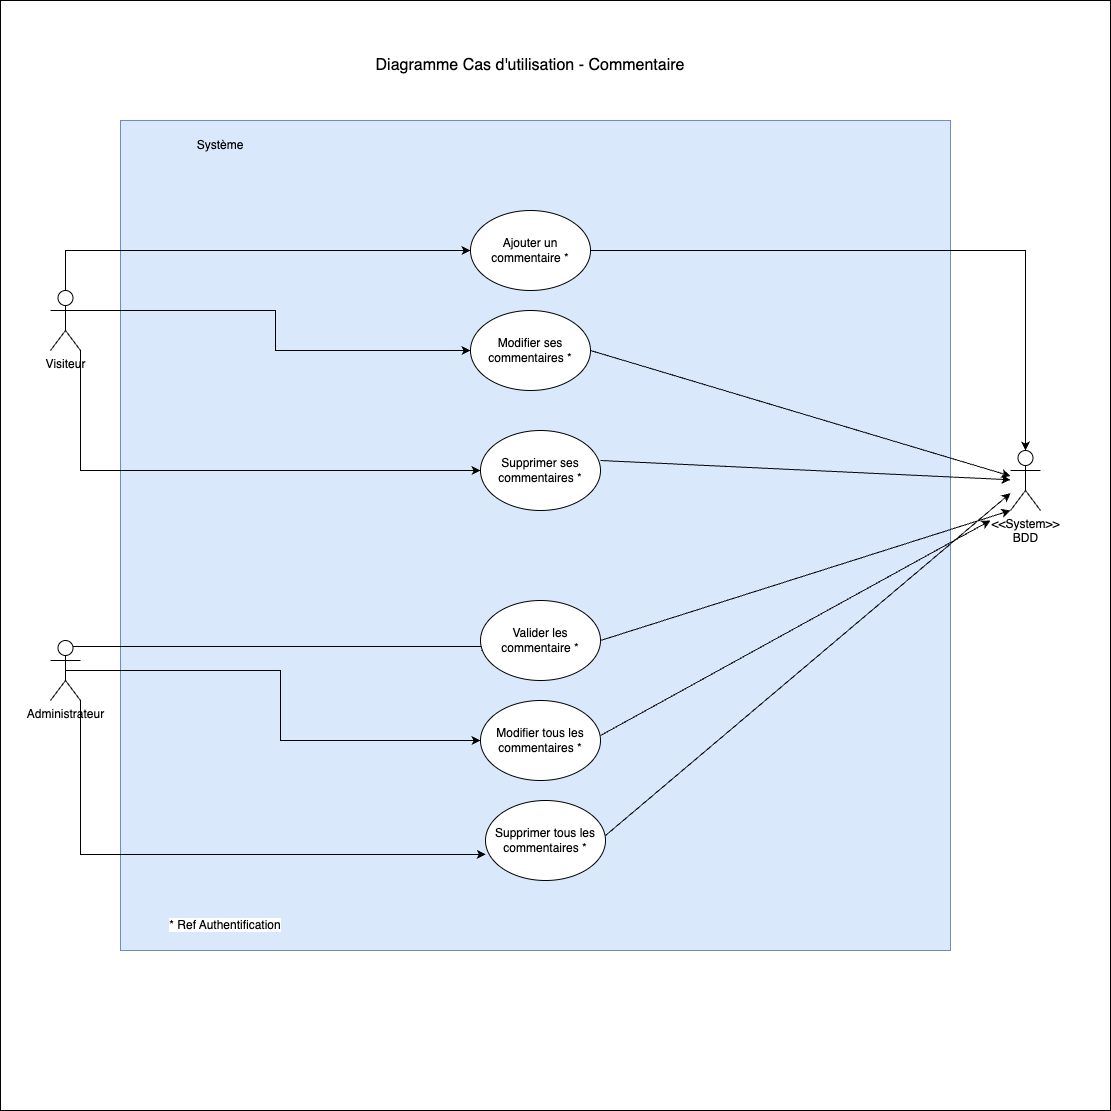

The diagram above was exported from draw.io. Its source (the exported page's mxGraphModel, read from the mxfile embedded in the PNG):
<mxGraphModel dx="1434" dy="806" grid="1" gridSize="10" guides="1" tooltips="1" connect="1" arrows="1" fold="1" page="1" pageScale="1" pageWidth="1169" pageHeight="827" math="0" shadow="0">
  <root>
    <mxCell id="0" />
    <mxCell id="1" parent="0" />
    <mxCell id="iY321CV8e3r9yfJucso3-1" value="" style="whiteSpace=wrap;html=1;aspect=fixed;" vertex="1" parent="1">
      <mxGeometry x="40" width="1110" height="1110" as="geometry" />
    </mxCell>
    <mxCell id="iY321CV8e3r9yfJucso3-2" value="" style="whiteSpace=wrap;html=1;aspect=fixed;fillColor=#dae8fc;strokeColor=#6c8ebf;" vertex="1" parent="1">
      <mxGeometry x="160" y="120" width="830" height="830" as="geometry" />
    </mxCell>
    <mxCell id="iY321CV8e3r9yfJucso3-3" value="&lt;font style=&quot;font-size: 16px;&quot;&gt;Diagramme Cas d'utilisation - Commentaire&lt;/font&gt;" style="text;html=1;strokeColor=none;fillColor=none;align=center;verticalAlign=middle;whiteSpace=wrap;rounded=0;" vertex="1" parent="1">
      <mxGeometry x="350" y="50" width="440" height="30" as="geometry" />
    </mxCell>
    <mxCell id="iY321CV8e3r9yfJucso3-4" value="Système" style="text;html=1;strokeColor=none;fillColor=none;align=center;verticalAlign=middle;whiteSpace=wrap;rounded=0;" vertex="1" parent="1">
      <mxGeometry x="230" y="130" width="60" height="30" as="geometry" />
    </mxCell>
    <mxCell id="iY321CV8e3r9yfJucso3-15" style="edgeStyle=orthogonalEdgeStyle;rounded=0;orthogonalLoop=1;jettySize=auto;html=1;exitX=0.5;exitY=0;exitDx=0;exitDy=0;exitPerimeter=0;" edge="1" parent="1" source="iY321CV8e3r9yfJucso3-5" target="iY321CV8e3r9yfJucso3-8">
      <mxGeometry relative="1" as="geometry" />
    </mxCell>
    <mxCell id="iY321CV8e3r9yfJucso3-16" style="edgeStyle=orthogonalEdgeStyle;rounded=0;orthogonalLoop=1;jettySize=auto;html=1;exitX=1;exitY=0.3333333333333333;exitDx=0;exitDy=0;exitPerimeter=0;" edge="1" parent="1" source="iY321CV8e3r9yfJucso3-5" target="iY321CV8e3r9yfJucso3-9">
      <mxGeometry relative="1" as="geometry" />
    </mxCell>
    <mxCell id="iY321CV8e3r9yfJucso3-17" style="edgeStyle=orthogonalEdgeStyle;rounded=0;orthogonalLoop=1;jettySize=auto;html=1;exitX=1;exitY=1;exitDx=0;exitDy=0;exitPerimeter=0;entryX=0;entryY=0.5;entryDx=0;entryDy=0;" edge="1" parent="1" source="iY321CV8e3r9yfJucso3-5" target="iY321CV8e3r9yfJucso3-10">
      <mxGeometry relative="1" as="geometry" />
    </mxCell>
    <mxCell id="iY321CV8e3r9yfJucso3-5" value="Visiteur" style="shape=umlActor;verticalLabelPosition=bottom;verticalAlign=top;html=1;outlineConnect=0;" vertex="1" parent="1">
      <mxGeometry x="90" y="290" width="30" height="60" as="geometry" />
    </mxCell>
    <mxCell id="iY321CV8e3r9yfJucso3-18" style="edgeStyle=orthogonalEdgeStyle;rounded=0;orthogonalLoop=1;jettySize=auto;html=1;exitX=0.75;exitY=0.1;exitDx=0;exitDy=0;exitPerimeter=0;entryX=0.083;entryY=0.575;entryDx=0;entryDy=0;entryPerimeter=0;" edge="1" parent="1" source="iY321CV8e3r9yfJucso3-6" target="iY321CV8e3r9yfJucso3-13">
      <mxGeometry relative="1" as="geometry" />
    </mxCell>
    <mxCell id="iY321CV8e3r9yfJucso3-19" style="edgeStyle=orthogonalEdgeStyle;rounded=0;orthogonalLoop=1;jettySize=auto;html=1;exitX=0.5;exitY=0.5;exitDx=0;exitDy=0;exitPerimeter=0;entryX=0;entryY=0.5;entryDx=0;entryDy=0;" edge="1" parent="1" source="iY321CV8e3r9yfJucso3-6" target="iY321CV8e3r9yfJucso3-11">
      <mxGeometry relative="1" as="geometry" />
    </mxCell>
    <mxCell id="iY321CV8e3r9yfJucso3-20" style="edgeStyle=orthogonalEdgeStyle;rounded=0;orthogonalLoop=1;jettySize=auto;html=1;exitX=1;exitY=1;exitDx=0;exitDy=0;exitPerimeter=0;entryX=0.003;entryY=0.675;entryDx=0;entryDy=0;entryPerimeter=0;" edge="1" parent="1" source="iY321CV8e3r9yfJucso3-6" target="iY321CV8e3r9yfJucso3-12">
      <mxGeometry relative="1" as="geometry" />
    </mxCell>
    <mxCell id="iY321CV8e3r9yfJucso3-6" value="Administrateur" style="shape=umlActor;verticalLabelPosition=bottom;verticalAlign=top;html=1;outlineConnect=0;" vertex="1" parent="1">
      <mxGeometry x="90" y="640" width="30" height="60" as="geometry" />
    </mxCell>
    <mxCell id="iY321CV8e3r9yfJucso3-7" value="&amp;lt;&amp;lt;System&amp;gt;&amp;gt;&lt;br&gt;BDD" style="shape=umlActor;verticalLabelPosition=bottom;verticalAlign=top;html=1;outlineConnect=0;" vertex="1" parent="1">
      <mxGeometry x="1050" y="450" width="30" height="60" as="geometry" />
    </mxCell>
    <mxCell id="iY321CV8e3r9yfJucso3-21" style="edgeStyle=orthogonalEdgeStyle;rounded=0;orthogonalLoop=1;jettySize=auto;html=1;exitX=1;exitY=0.5;exitDx=0;exitDy=0;" edge="1" parent="1" source="iY321CV8e3r9yfJucso3-8" target="iY321CV8e3r9yfJucso3-7">
      <mxGeometry relative="1" as="geometry" />
    </mxCell>
    <mxCell id="iY321CV8e3r9yfJucso3-8" value="Ajouter un commentaire *" style="ellipse;whiteSpace=wrap;html=1;" vertex="1" parent="1">
      <mxGeometry x="510" y="210" width="120" height="80" as="geometry" />
    </mxCell>
    <mxCell id="iY321CV8e3r9yfJucso3-9" value="Modifier ses commentaires *" style="ellipse;whiteSpace=wrap;html=1;" vertex="1" parent="1">
      <mxGeometry x="510" y="310" width="120" height="80" as="geometry" />
    </mxCell>
    <mxCell id="iY321CV8e3r9yfJucso3-10" value="Supprimer ses commentaires *" style="ellipse;whiteSpace=wrap;html=1;" vertex="1" parent="1">
      <mxGeometry x="520" y="430" width="120" height="80" as="geometry" />
    </mxCell>
    <mxCell id="iY321CV8e3r9yfJucso3-11" value="Modifier tous les commentaires *" style="ellipse;whiteSpace=wrap;html=1;" vertex="1" parent="1">
      <mxGeometry x="520" y="700" width="120" height="80" as="geometry" />
    </mxCell>
    <mxCell id="iY321CV8e3r9yfJucso3-12" value="Supprimer tous les commentaires *" style="ellipse;whiteSpace=wrap;html=1;" vertex="1" parent="1">
      <mxGeometry x="525" y="800" width="120" height="80" as="geometry" />
    </mxCell>
    <mxCell id="iY321CV8e3r9yfJucso3-13" value="Valider les commentaire *" style="ellipse;whiteSpace=wrap;html=1;" vertex="1" parent="1">
      <mxGeometry x="520" y="600" width="120" height="80" as="geometry" />
    </mxCell>
    <mxCell id="iY321CV8e3r9yfJucso3-23" value="" style="endArrow=classic;html=1;rounded=0;" edge="1" parent="1" target="iY321CV8e3r9yfJucso3-7">
      <mxGeometry width="50" height="50" relative="1" as="geometry">
        <mxPoint x="630" y="350" as="sourcePoint" />
        <mxPoint x="680" y="300" as="targetPoint" />
      </mxGeometry>
    </mxCell>
    <mxCell id="iY321CV8e3r9yfJucso3-25" value="" style="endArrow=classic;html=1;rounded=0;" edge="1" parent="1" target="iY321CV8e3r9yfJucso3-7">
      <mxGeometry width="50" height="50" relative="1" as="geometry">
        <mxPoint x="640" y="460" as="sourcePoint" />
        <mxPoint x="1060" y="586" as="targetPoint" />
      </mxGeometry>
    </mxCell>
    <mxCell id="iY321CV8e3r9yfJucso3-26" value="" style="endArrow=classic;html=1;rounded=0;entryX=0;entryY=1;entryDx=0;entryDy=0;entryPerimeter=0;" edge="1" parent="1" target="iY321CV8e3r9yfJucso3-7">
      <mxGeometry width="50" height="50" relative="1" as="geometry">
        <mxPoint x="640" y="640" as="sourcePoint" />
        <mxPoint x="690" y="590" as="targetPoint" />
      </mxGeometry>
    </mxCell>
    <mxCell id="iY321CV8e3r9yfJucso3-27" value="" style="endArrow=classic;html=1;rounded=0;" edge="1" parent="1">
      <mxGeometry width="50" height="50" relative="1" as="geometry">
        <mxPoint x="640" y="735" as="sourcePoint" />
        <mxPoint x="1030" y="520" as="targetPoint" />
      </mxGeometry>
    </mxCell>
    <mxCell id="iY321CV8e3r9yfJucso3-28" value="" style="endArrow=classic;html=1;rounded=0;" edge="1" parent="1" target="iY321CV8e3r9yfJucso3-7">
      <mxGeometry width="50" height="50" relative="1" as="geometry">
        <mxPoint x="645" y="835" as="sourcePoint" />
        <mxPoint x="1035" y="620" as="targetPoint" />
      </mxGeometry>
    </mxCell>
    <mxCell id="iY321CV8e3r9yfJucso3-29" value="&lt;span style=&quot;background-color: rgb(255, 255, 255);&quot;&gt;* Ref Authentification&lt;/span&gt;" style="text;html=1;align=center;verticalAlign=middle;whiteSpace=wrap;rounded=0;" vertex="1" parent="1">
      <mxGeometry x="180" y="910" width="170" height="30" as="geometry" />
    </mxCell>
  </root>
</mxGraphModel>